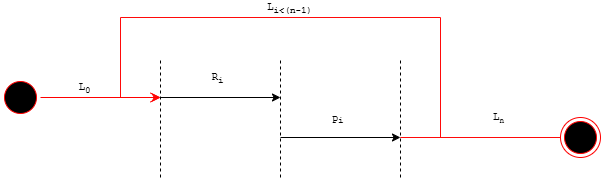

The diagram above was exported from draw.io. Its source (the exported page's mxGraphModel, read from the mxfile embedded in the PNG):
<mxGraphModel dx="1414" dy="785" grid="1" gridSize="10" guides="1" tooltips="1" connect="1" arrows="1" fold="1" page="1" pageScale="1" pageWidth="850" pageHeight="1100" math="0" shadow="0">
  <root>
    <mxCell id="0" />
    <mxCell id="1" parent="0" />
    <mxCell id="PZEmxzHi5HgSNn9Zc8cE-1" edge="1" parent="1" style="endArrow=none;dashed=1;html=1;rounded=0;" value="">
      <mxGeometry height="50" relative="1" width="50" as="geometry">
        <mxPoint x="280" y="360" as="sourcePoint" />
        <mxPoint x="280" y="240" as="targetPoint" />
      </mxGeometry>
    </mxCell>
    <mxCell id="PZEmxzHi5HgSNn9Zc8cE-2" edge="1" parent="1" style="endArrow=classic;html=1;rounded=0;" value="">
      <mxGeometry height="50" relative="1" width="50" as="geometry">
        <mxPoint x="280" y="280" as="sourcePoint" />
        <mxPoint x="400" y="280" as="targetPoint" />
      </mxGeometry>
    </mxCell>
    <mxCell id="PZEmxzHi5HgSNn9Zc8cE-3" connectable="0" parent="PZEmxzHi5HgSNn9Zc8cE-2" style="edgeLabel;html=1;align=center;verticalAlign=middle;resizable=0;points=[];fontFamily=Courier New;" value="R&lt;sub&gt;i&lt;/sub&gt;" vertex="1">
      <mxGeometry relative="1" x="-0.0235" y="-2" as="geometry">
        <mxPoint x="-3" y="-22" as="offset" />
      </mxGeometry>
    </mxCell>
    <mxCell id="PZEmxzHi5HgSNn9Zc8cE-4" edge="1" parent="1" style="endArrow=none;dashed=1;html=1;rounded=0;" value="">
      <mxGeometry height="50" relative="1" width="50" as="geometry">
        <mxPoint x="400" y="360" as="sourcePoint" />
        <mxPoint x="400" y="240" as="targetPoint" />
      </mxGeometry>
    </mxCell>
    <mxCell id="PZEmxzHi5HgSNn9Zc8cE-5" edge="1" parent="1" style="endArrow=classic;html=1;rounded=0;" value="">
      <mxGeometry height="50" relative="1" width="50" as="geometry">
        <mxPoint x="400" y="320" as="sourcePoint" />
        <mxPoint x="520" y="320" as="targetPoint" />
      </mxGeometry>
    </mxCell>
    <mxCell id="PZEmxzHi5HgSNn9Zc8cE-6" connectable="0" parent="PZEmxzHi5HgSNn9Zc8cE-5" style="edgeLabel;html=1;align=center;verticalAlign=middle;resizable=0;points=[];fontFamily=Courier New;" value="&lt;sub&gt;&lt;span style=&quot;font-size: 11px;&quot;&gt;P&lt;/span&gt;i&lt;/sub&gt;" vertex="1">
      <mxGeometry relative="1" x="-0.0235" y="-2" as="geometry">
        <mxPoint x="-3" y="-22" as="offset" />
      </mxGeometry>
    </mxCell>
    <mxCell id="PZEmxzHi5HgSNn9Zc8cE-7" edge="1" parent="1" style="endArrow=none;dashed=1;html=1;rounded=0;" value="">
      <mxGeometry height="50" relative="1" width="50" as="geometry">
        <mxPoint x="520" y="360" as="sourcePoint" />
        <mxPoint x="520" y="240" as="targetPoint" />
      </mxGeometry>
    </mxCell>
    <mxCell id="PZEmxzHi5HgSNn9Zc8cE-8" edge="1" parent="1" style="endArrow=classic;html=1;rounded=0;edgeStyle=orthogonalEdgeStyle;strokeColor=#FF0A0A;" value="">
      <mxGeometry height="50" relative="1" width="50" as="geometry">
        <Array as="points">
          <mxPoint x="560" y="320" />
          <mxPoint x="560" y="200" />
          <mxPoint x="240" y="200" />
          <mxPoint x="240" y="280" />
        </Array>
        <mxPoint x="520" y="320" as="sourcePoint" />
        <mxPoint x="280" y="280" as="targetPoint" />
      </mxGeometry>
    </mxCell>
    <mxCell id="PZEmxzHi5HgSNn9Zc8cE-9" connectable="0" parent="PZEmxzHi5HgSNn9Zc8cE-8" style="edgeLabel;html=1;align=center;verticalAlign=middle;resizable=0;points=[];" value="&lt;font face=&quot;Courier New&quot;&gt;L&lt;sub&gt;i&amp;lt;(n-1)&lt;/sub&gt;&lt;/font&gt;" vertex="1">
      <mxGeometry relative="1" x="0.0386" as="geometry">
        <mxPoint y="-10" as="offset" />
      </mxGeometry>
    </mxCell>
    <mxCell id="PZEmxzHi5HgSNn9Zc8cE-11" parent="1" style="ellipse;html=1;shape=startState;fillColor=#000000;strokeColor=#ff0000;" value="" vertex="1">
      <mxGeometry height="40" width="40" x="120" y="260" as="geometry" />
    </mxCell>
    <mxCell id="PZEmxzHi5HgSNn9Zc8cE-12" edge="1" parent="1" source="PZEmxzHi5HgSNn9Zc8cE-11" style="edgeStyle=orthogonalEdgeStyle;html=1;verticalAlign=bottom;endArrow=open;endSize=8;strokeColor=#ff0000;rounded=0;" value="">
      <mxGeometry relative="1" as="geometry">
        <mxPoint x="280" y="280" as="targetPoint" />
      </mxGeometry>
    </mxCell>
    <mxCell id="PZEmxzHi5HgSNn9Zc8cE-13" connectable="0" parent="PZEmxzHi5HgSNn9Zc8cE-12" style="edgeLabel;html=1;align=center;verticalAlign=middle;resizable=0;points=[];fontFamily=Courier New;" value="L&lt;sub&gt;0&lt;/sub&gt;" vertex="1">
      <mxGeometry relative="1" x="-0.2833" y="1" as="geometry">
        <mxPoint y="-9" as="offset" />
      </mxGeometry>
    </mxCell>
    <mxCell id="PZEmxzHi5HgSNn9Zc8cE-14" parent="1" style="ellipse;html=1;shape=endState;fillColor=#000000;strokeColor=#ff0000;" value="" vertex="1">
      <mxGeometry height="40" width="40" x="680" y="300" as="geometry" />
    </mxCell>
    <mxCell id="PZEmxzHi5HgSNn9Zc8cE-15" edge="1" parent="1" source="PZEmxzHi5HgSNn9Zc8cE-14" style="endArrow=none;html=1;rounded=0;exitX=0;exitY=0.5;exitDx=0;exitDy=0;fillColor=#e51400;strokeColor=#FF0A0A;" value=" ">
      <mxGeometry height="50" relative="1" width="50" as="geometry">
        <mxPoint x="820" y="375.0000000000001" as="sourcePoint" />
        <mxPoint x="520" y="320" as="targetPoint" />
      </mxGeometry>
    </mxCell>
    <mxCell id="PZEmxzHi5HgSNn9Zc8cE-16" connectable="0" parent="PZEmxzHi5HgSNn9Zc8cE-15" style="edgeLabel;html=1;align=center;verticalAlign=middle;resizable=0;points=[];fontFamily=Courier New;" value="L&lt;font size=&quot;1&quot;&gt;&lt;sub&gt;n&lt;/sub&gt;&lt;/font&gt;" vertex="1">
      <mxGeometry relative="1" x="-0.2074" y="1" as="geometry">
        <mxPoint y="-21" as="offset" />
      </mxGeometry>
    </mxCell>
  </root>
</mxGraphModel>